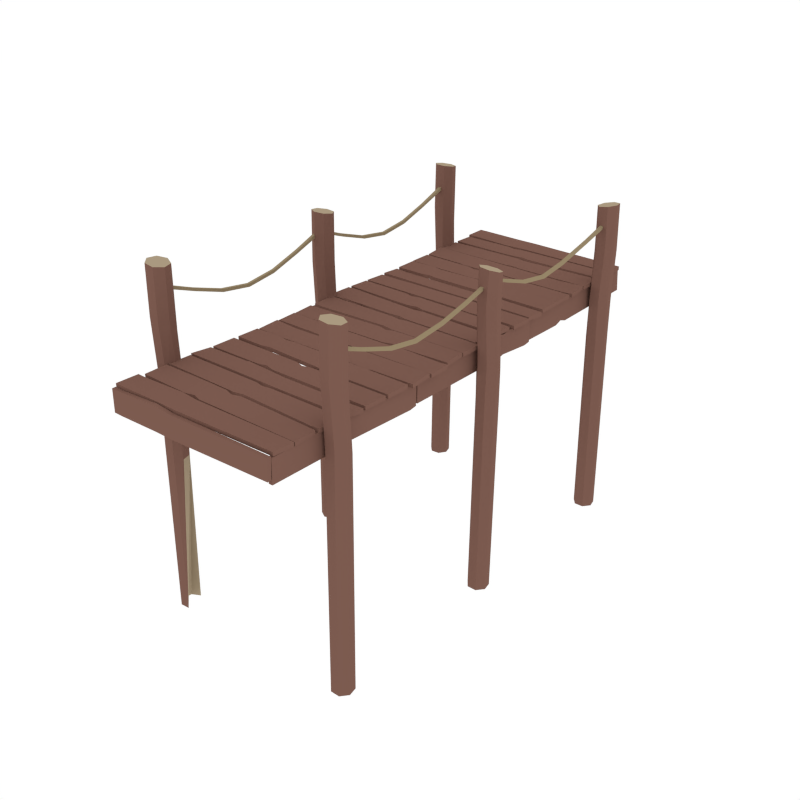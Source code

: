 # Source: Dock_Long.blend  (saved by Blender 2.93.21; exported with 4.5.12 LTS)
import bpy
from mathutils import Matrix  # noqa: F401  (used for matrix-valued properties, if any)

bpy.ops.wm.read_factory_settings(use_empty=True)
scene = bpy.context.scene
scene.name = 'Scene'

# ---- collections
col_dock_long = bpy.data.collections.new('Dock_Long'); scene.collection.children.link(col_dock_long)

# ---- materials (node trees are filled in below, after node groups)
mat_wood = bpy.data.materials.new('Wood')
mat_wood.alpha_threshold = 0.0
mat_wood.diffuse_color = (0.2019, 0.104, 0.07929, 1.0)
mat_wood.roughness = 0.5
mat_lightwood = bpy.data.materials.new('LightWood')
mat_lightwood.alpha_threshold = 0.0
mat_lightwood.diffuse_color = (0.402, 0.32, 0.2153, 1.0)
mat_lightwood.roughness = 0.5
mat_string = bpy.data.materials.new('String')
mat_string.alpha_threshold = 0.0
mat_string.diffuse_color = (0.3032, 0.2339, 0.1387, 1.0)
mat_string.roughness = 0.5
mat_darkwood = bpy.data.materials.new('DarkWood')
mat_darkwood.alpha_threshold = 0.0
mat_darkwood.diffuse_color = (0.1193, 0.06328, 0.05077, 1.0)
mat_darkwood.roughness = 0.5

# ---- material node trees

# ---- world
world_world = bpy.data.worlds.new('World'); scene.world = world_world
world_world.color = (1.0, 1.0, 1.0)
world_world.use_sun_shadow = False
world_world.sun_shadow_jitter_overblur = 0.0
world_world.cycles.sampling_method = 'NONE'
world_world.cycles.sample_map_resolution = 256

# ---- meshes
me_cylinder = bpy.data.meshes.new('Cylinder')
me_cylinder.from_pydata([(0.8812, 1.944, -1.547), (0.8812, 1.944, 1.07), (0.9607, 1.906, -1.547), (0.9607, 1.906, 1.154), (0.9803, 1.82, -1.547), (0.9803, 1.82, 1.291), (0.9253, 1.751, -1.547), (0.9253, 1.751, 1.21), (0.8371, 1.751, -1.547), (0.8371, 1.751, 1.154), (0.7822, 1.82, -1.547), (0.7822, 1.82, 1.154), (0.8018, 1.906, -1.547), (0.8018, 1.906, 1.07), (0.8805, 1.942, 0.6668), (0.9491, 1.899, 0.6825), (0.9587, 1.818, 0.645), (0.9001, 1.757, 0.6708), (0.8055, 1.758, 0.6613), (0.7623, 1.834, 0.6111), (0.797, 1.915, 0.6579), (0.9453, 1.906, 0.3359), (0.9649, 1.82, 0.2793), (0.9099, 1.751, 0.1863), (0.8217, 1.751, 0.1863), (0.7667, 1.82, 0.2793), (0.7863, 1.906, 0.3359), (0.8658, 1.944, 0.2793), (0.9525, 1.906, 1.589), (0.8741, 1.944, 1.576), (0.9718, 1.82, 1.593), (0.9176, 1.751, 1.584), (0.8307, 1.751, 1.569), (0.7765, 1.82, 1.559), (0.7958, 1.906, 1.563), (-0.815, 1.747, -1.547), (-0.815, 1.747, 1.07), (-0.8645, 1.674, -1.547), (-0.8645, 1.674, 1.154), (-0.9524, 1.667, -1.547), (-0.9524, 1.667, 1.291), (-1.013, 1.732, -1.547), (-1.013, 1.732, 1.21), (-0.9997, 1.819, -1.547), (-0.9997, 1.819, 1.154), (-0.9235, 1.863, -1.547), (-0.9235, 1.863, 1.154), (-0.8413, 1.832, -1.547), (-0.8413, 1.832, 1.07), (-0.8176, 1.748, 0.6668), (-0.87, 1.687, 0.6825), (-0.9519, 1.689, 0.645), (-1.004, 1.756, 0.6708), (-0.9883, 1.849, 0.6613), (-0.9069, 1.881, 0.6111), (-0.8322, 1.835, 0.6579), (-0.8622, 1.69, 0.3359), (-0.9501, 1.683, 0.2793), (-1.01, 1.747, 0.1863), (-0.9975, 1.834, 0.1863), (-0.9213, 1.879, 0.2793), (-0.8391, 1.847, 0.3359), (-0.8128, 1.763, 0.2793), (-0.8633, 1.682, 1.657), (-0.814, 1.754, 1.644), (-0.9512, 1.676, 1.66), (-1.011, 1.739, 1.651), (-0.9988, 1.826, 1.636), (-0.9227, 1.869, 1.627), (-0.8404, 1.837, 1.63), (0.8562, -0.03037, 1.411), (0.8558, -0.03257, 1.442), (0.8562, 1.783, 1.381), (0.8558, 1.788, 1.411), (0.8858, -0.03037, 1.411), (0.8862, -0.03257, 1.442), (0.8858, 1.783, 1.381), (0.8862, 1.788, 1.411), (0.8574, 1.492, 1.304), (0.8573, 1.11, 1.213), (0.8571, 0.8241, 1.173), (0.8573, 0.5386, 1.213), (0.8574, 0.252, 1.307), (0.8575, 0.2465, 1.335), (0.8577, 0.5348, 1.241), (0.8579, 0.8241, 1.201), (0.8577, 1.113, 1.241), (0.8575, 1.5, 1.332), (0.8846, 0.252, 1.307), (0.8847, 0.5386, 1.213), (0.8849, 0.8241, 1.173), (0.8847, 1.11, 1.213), (0.8846, 1.492, 1.304), (0.8845, 1.5, 1.332), (0.8843, 1.113, 1.241), (0.8841, 0.8241, 1.201), (0.8843, 0.5348, 1.241), (0.8845, 0.2465, 1.335), (0.8675, -1.761, 1.411), (0.8671, -1.764, 1.442), (0.8675, -0.001479, 1.362), (0.8671, 0.003202, 1.392), (0.8971, -1.761, 1.411), (0.8976, -1.764, 1.442), (0.8971, -0.001479, 1.362), (0.8976, 0.003202, 1.392), (0.8688, -0.2915, 1.281), (0.8686, -0.5848, 1.211), (0.8685, -0.907, 1.173), (0.8686, -1.193, 1.213), (0.8688, -1.479, 1.307), (0.8689, -1.485, 1.335), (0.8691, -1.196, 1.241), (0.8692, -0.907, 1.201), (0.8691, -0.5788, 1.238), (0.8689, -0.2837, 1.308), (0.8959, -1.479, 1.307), (0.8961, -1.193, 1.213), (0.8962, -0.907, 1.173), (0.8961, -0.5848, 1.211), (0.8959, -0.2915, 1.281), (0.8958, -0.2837, 1.308), (0.8956, -0.5788, 1.238), (0.8955, -0.907, 1.201), (0.8956, -1.196, 1.241), (0.8958, -1.485, 1.335), (-0.9226, -0.03037, 1.411), (-0.9231, -0.03257, 1.442), (-0.9226, 1.678, 1.411), (-0.9231, 1.681, 1.442), (-0.893, -0.03037, 1.411), (-0.8926, -0.03257, 1.442), (-0.893, 1.678, 1.411), (-0.8926, 1.681, 1.442), (-0.9214, 1.396, 1.307), (-0.9216, 1.11, 1.213), (-0.9217, 0.8241, 1.173), (-0.9216, 0.5386, 1.213), (-0.9214, 0.252, 1.307), (-0.9213, 0.2465, 1.335), (-0.9211, 0.5348, 1.241), (-0.921, 0.8241, 1.201), (-0.9211, 1.113, 1.241), (-0.9213, 1.402, 1.335), (-0.8943, 0.252, 1.307), (-0.8941, 0.5386, 1.213), (-0.894, 0.8241, 1.173), (-0.8941, 1.11, 1.213), (-0.8943, 1.396, 1.307), (-0.8944, 1.402, 1.335), (-0.8946, 1.113, 1.241), (-0.8947, 0.8241, 1.201), (-0.8946, 0.5348, 1.241), (-0.8944, 0.2465, 1.335), (-0.9226, -1.761, 1.411), (-0.9231, -1.764, 1.442), (-0.9226, -0.05262, 1.411), (-0.9231, -0.05042, 1.442), (-0.893, -1.761, 1.411), (-0.8926, -1.764, 1.442), (-0.893, -0.05262, 1.411), (-0.8926, -0.05042, 1.442), (-0.9214, -0.335, 1.307), (-0.9216, -0.6216, 1.213), (-0.9217, -0.907, 1.173), (-0.9216, -1.193, 1.213), (-0.9214, -1.479, 1.307), (-0.9213, -1.485, 1.335), (-0.9211, -1.196, 1.241), (-0.921, -0.907, 1.201), (-0.9211, -0.6178, 1.241), (-0.9213, -0.3295, 1.335), (-0.8943, -1.479, 1.307), (-0.8941, -1.193, 1.213), (-0.894, -0.907, 1.173), (-0.8941, -0.6216, 1.213), (-0.8943, -0.335, 1.307), (-0.8944, -0.3295, 1.335), (-0.8946, -0.6178, 1.241), (-0.8947, -0.907, 1.201), (-0.8946, -1.196, 1.241), (-0.8944, -1.485, 1.335), (-0.9835, 0.01138, -1.493), (-0.9835, 0.01138, 1.067), (-0.9709, -0.07591, -1.493), (-0.9709, -0.07591, 1.147), (-0.8948, -0.1204, -1.493), (-0.8948, -0.1204, 1.277), (-0.8125, -0.0887, -1.493), (-0.8125, -0.0887, 1.201), (-0.786, -0.004576, -1.493), (-0.786, -0.004576, 1.147), (-0.8353, 0.06858, -1.493), (-0.8353, 0.06858, 1.147), (-0.9232, 0.07568, -1.493), (-0.9232, 0.07568, 1.067), (-0.9807, 0.01124, 0.6845), (-0.9605, -0.06703, 0.6994), (-0.8857, -0.1006, 0.6639), (-0.81, -0.06308, 0.6884), (-0.7831, 0.02768, 0.6793), (-0.8425, 0.09168, 0.6317), (-0.9299, 0.08278, 0.6761), (-0.9663, -0.06119, 0.3703), (-0.8901, -0.1057, 0.3166), (-0.8078, -0.07398, 0.2282), (-0.7814, 0.01015, 0.2282), (-0.8306, 0.08331, 0.3166), (-0.9185, 0.09041, 0.3703), (-0.9789, 0.0261, 0.3166), (-0.9684, -0.06806, 1.625), (-0.9814, 0.01815, 1.612), (-0.8922, -0.1123, 1.628), (-0.8102, -0.08133, 1.619), (-0.7841, 0.001597, 1.605), (-0.8336, 0.07401, 1.597), (-0.9214, 0.08137, 1.6), (0.8119, 0.07403, -1.536), (0.8119, 0.07403, 1.081), (0.7902, -0.01143, -1.536), (0.7902, -0.01143, 1.165), (0.8434, -0.08174, -1.536), (0.8434, -0.08174, 1.302), (0.9316, -0.08395, -1.536), (0.9316, -0.08395, 1.221), (0.9883, -0.01639, -1.536), (0.9883, -0.01639, 1.165), (0.9708, 0.07006, -1.536), (0.9708, 0.07006, 1.165), (0.8923, 0.1103, -1.536), (0.8923, 0.1103, 1.081), (0.8145, 0.07282, 0.6775), (0.8032, -0.007227, 0.6932), (0.8594, -0.06686, 0.6557), (0.9437, -0.06123, 0.6815), (1.003, 0.0123, 0.672), (0.9729, 0.09418, 0.6218), (0.8888, 0.1194, 0.6686), (0.8001, 0.0003901, 0.3466), (0.8533, -0.06992, 0.2901), (0.9415, -0.07212, 0.197), (0.9982, -0.004567, 0.197), (0.9807, 0.08188, 0.2901), (0.9023, 0.1221, 0.3466), (0.8219, 0.08586, 0.2901), (0.7964, -0.007302, 1.512), (0.8139, 0.07545, 1.487), (0.8528, -0.07383, 1.525), (0.9406, -0.07403, 1.517), (0.9936, -0.007757, 1.493), (0.972, 0.07508, 1.471), (0.892, 0.1121, 1.469), (-0.9199, -1.708, -1.547), (-0.9199, -1.708, 1.07), (-0.9971, -1.75, -1.547), (-0.9971, -1.75, 1.154), (-1.012, -1.837, -1.547), (-1.012, -1.837, 1.291), (-0.953, -1.903, -1.547), (-0.953, -1.903, 1.21), (-0.865, -1.898, -1.547), (-0.865, -1.898, 1.154), (-0.814, -1.826, -0.04692), (-0.814, -1.826, 1.154), (-0.8384, -1.741, -0.04692), (-0.8384, -1.741, 1.07), (-0.919, -1.71, 0.6668), (-0.9851, -1.757, 0.6825), (-0.99, -1.839, 0.645), (-0.9282, -1.896, 0.6708), (-0.8338, -1.889, 0.6613), (-0.7949, -1.811, 0.6111), (-0.8341, -1.733, 0.6579), (-0.9817, -1.749, 0.3359), (-0.9964, -1.836, 0.2793), (-0.9376, -1.902, 0.1863), (-0.8496, -1.897, 0.1863), (-0.7985, -1.825, 0.2793), (-0.823, -1.74, 0.3359), (-0.9045, -1.707, 0.2793), (-0.9889, -1.75, 1.657), (-0.9128, -1.707, 1.644), (-1.003, -1.837, 1.66), (-0.9453, -1.903, 1.651), (-0.8585, -1.898, 1.636), (-0.8083, -1.826, 1.627), (-0.8324, -1.741, 1.63), (0.7958, -1.721, -1.547), (0.7958, -1.721, 1.07), (0.774, -1.807, -1.547), (0.774, -1.807, 1.154), (0.8273, -1.877, -1.547), (0.8273, -1.877, 1.291), (0.9154, -1.879, -1.547), (0.9154, -1.879, 1.21), (0.9721, -1.812, -1.547), (0.9721, -1.812, 1.154), (0.9547, -1.725, -1.547), (0.9547, -1.725, 1.154), (0.8762, -1.685, -1.547), (0.8762, -1.685, 1.07), (0.7984, -1.722, 0.6668), (0.7871, -1.803, 0.6825), (0.8432, -1.862, 0.645), (0.9276, -1.857, 0.6708), (0.9872, -1.783, 0.6613), (0.9568, -1.701, 0.6111), (0.8727, -1.676, 0.6579), (0.784, -1.795, 0.3359), (0.8372, -1.865, 0.2793), (0.9254, -1.867, 0.1863), (0.9821, -1.8, 0.1863), (0.9646, -1.713, 0.2793), (0.8861, -1.673, 0.3359), (0.8057, -1.709, 0.2793), (0.7793, -1.8, 1.657), (0.8004, -1.716, 1.644), (0.8327, -1.871, 1.66), (0.9204, -1.873, 1.651), (0.9763, -1.807, 1.636), (0.9583, -1.721, 1.627), (0.88, -1.68, 1.63), (-0.8453, 1.866, 0.8379), (-0.8423, 1.655, 0.8379), (-0.8515, 1.639, 0.8452), (-0.8495, 1.437, 0.8279), (-0.09543, 1.874, 0.8368), (-0.07571, 1.651, 0.8368), (-0.4168, 1.631, 0.8441), (-0.4149, 1.415, 0.8256), (-0.4367, 1.631, 0.8441), (-0.4343, 1.426, 0.8266), (-0.143, 1.893, 0.842), (-0.3575, 2.113, 0.8316), (-0.7875, 2.144, 0.8379), (-0.79, 2.352, 0.8379), (0.7951, 1.87, 0.8357), (0.7977, 1.648, 0.8357), (0.0157, 1.437, 0.8228), (0.1553, 1.625, 0.8387), (0.798, 1.63, 0.8451), (0.811, 1.433, 0.8282), (0.5542, 1.616, 0.8376), (0.698, 1.432, 0.8217), (0.7233, 1.881, 0.8357), (0.08856, 1.653, 0.8368), (-0.006225, 1.854, 0.8368), (-0.00405, 1.668, 0.8368), (-0.2796, 2.09, 0.8328), (-0.06566, 1.919, 0.8409), (0.791, 1.913, 0.8398), (0.7923, 2.113, 0.8305), (-0.3847, 2.344, 0.8368), (-0.3821, 2.121, 0.8368), (0.7922, 2.122, 0.8357), (0.784, 2.312, 0.8357), (0.01224, 1.895, 0.842), (-0.2023, 2.115, 0.8316), (-0.2034, 2.138, 0.8368), (-0.2059, 2.346, 0.8368), (-0.8465, 1.189, 0.8285), (-0.8491, 1.411, 0.8285), (-0.1156, 1.184, 0.8274), (-0.3301, 1.404, 0.8274), (-0.2522, 1.381, 0.8274), (-0.03825, 1.21, 0.8274), (0.8032, 1.177, 0.8284), (0.8006, 1.4, 0.8284), (0.03964, 1.186, 0.8274), (-0.1749, 1.406, 0.8274), (-0.8389, 1.898, 0.8431), (-0.8457, 2.104, 0.8344), (-0.3262, 1.891, 0.842), (-0.4025, 2.113, 0.8316), (-0.8453, 1.866, 0.8019), (-0.8423, 1.655, 0.8019), (0.01567, 1.44, 0.7927), (0.1553, 1.627, 0.8086), (-0.4367, 1.634, 0.8082), (-0.8516, 1.642, 0.8094), (-0.4343, 1.429, 0.7907), (-0.8495, 1.44, 0.7921), (-0.4168, 1.634, 0.8082), (-0.4149, 1.418, 0.7897), (-0.09543, 1.874, 0.8008), (-0.07571, 1.651, 0.8008), (-0.2796, 2.088, 0.7968), (-0.06564, 1.917, 0.8049), (-0.3847, 2.344, 0.8008), (-0.3821, 2.121, 0.8008), (-0.143, 1.892, 0.806), (-0.3575, 2.112, 0.7956), (-0.7875, 2.144, 0.8019), (-0.79, 2.352, 0.8019), (-0.8389, 1.897, 0.8071), (-0.8457, 2.102, 0.7984), (0.7233, 1.881, 0.7997), (0.7951, 1.87, 0.7997), (0.08856, 1.653, 0.8008), (0.7977, 1.648, 0.7997), (0.5542, 1.619, 0.8075), (0.7979, 1.633, 0.8092), (0.6979, 1.434, 0.7916), (0.8109, 1.436, 0.7923), (-0.006225, 1.854, 0.8008), (-0.00405, 1.668, 0.8008), (0.791, 1.911, 0.8038), (0.7923, 2.112, 0.7945), (0.7922, 2.122, 0.7997), (0.784, 2.312, 0.7997), (0.01226, 1.894, 0.806), (-0.2023, 2.113, 0.7956), (-0.2034, 2.138, 0.8008), (-0.2059, 2.346, 0.8008), (-0.2522, 1.381, 0.7914), (-0.03825, 1.21, 0.7914), (-0.8465, 1.189, 0.7925), (-0.8491, 1.411, 0.7925), (-0.1156, 1.184, 0.7914), (-0.3301, 1.404, 0.7914), (0.8032, 1.177, 0.7924), (0.8006, 1.4, 0.7924), (0.03964, 1.186, 0.7914), (-0.1749, 1.406, 0.7914), (-0.3261, 1.89, 0.806), (-0.4025, 2.111, 0.7956), (-0.8756, 2.142, 0.8379), (-0.8781, 2.351, 0.8379), (-0.8756, 2.142, 0.8019), (-0.8781, 2.351, 0.8019), (-0.8258, 1.158, 0.8379), (-0.8227, 0.9476, 0.8379), (-0.5561, 1.164, 0.839), (-0.5364, 0.9415, 0.839), (0.8147, 1.163, 0.8357), (0.8173, 0.9402, 0.8357), (0.2625, 1.171, 0.8378), (-0.3722, 0.9434, 0.839), (-0.4669, 1.144, 0.839), (-0.4648, 0.9582, 0.839), (-0.8258, 1.158, 0.8019), (-0.8227, 0.9476, 0.8019), (-0.5561, 1.164, 0.803), (-0.5364, 0.9415, 0.803), (0.2625, 1.171, 0.8018), (0.8147, 1.163, 0.7997), (-0.3722, 0.9434, 0.803), (0.8173, 0.9402, 0.7997), (-0.4669, 1.144, 0.803), (-0.4648, 0.9582, 0.803), (0.8328, 0.6973, 0.8452), (0.8329, 0.8996, 0.8279), (0.3982, 0.7097, 0.8441), (0.3985, 0.9261, 0.8256), (0.4181, 0.7098, 0.8441), (0.4179, 0.9145, 0.8266), (-0.03223, 0.9079, 0.8228), (-0.1738, 0.7217, 0.8387), (-0.8164, 0.7229, 0.8451), (-0.8274, 0.9209, 0.8282), (-0.5726, 0.7347, 0.8376), (-0.7144, 0.9205, 0.8217), (-0.03223, 0.9053, 0.7927), (-0.1738, 0.7191, 0.8086), (0.4181, 0.7067, 0.8082), (0.8329, 0.6942, 0.8094), (0.4179, 0.9114, 0.7907), (0.8329, 0.8965, 0.7921), (0.3982, 0.7067, 0.8082), (0.3985, 0.9231, 0.7897), (-0.5726, 0.7321, 0.8075), (-0.8164, 0.7198, 0.8092), (-0.7144, 0.9179, 0.7916), (-0.8274, 0.9178, 0.7923), (0.7961, 0.2008, 0.8379), (0.787, -0.009693, 0.8379), (0.04673, 0.2299, 0.8368), (0.02065, 0.008156, 0.8368), (-0.1356, 0.2544, 0.842), (-0.3449, 0.4794, 0.8316), (0.7463, 0.4807, 0.8379), (0.7547, 0.6886, 0.8379), (-0.8436, 0.2523, 0.8357), (-0.8525, 0.02984, 0.8357), (-0.7714, 0.2607, 0.8357), (-0.1435, 0.01478, 0.8368), (-0.043, 0.2128, 0.8368), (-0.0505, 0.02693, 0.8368), (-0.2676, 0.4542, 0.8328), (-0.05775, 0.2778, 0.8409), (0.7985, 0.2516, 0.8398), (0.8046, 0.452, 0.8305), (0.3494, 0.6919, 0.8368), (0.3404, 0.4694, 0.8368), (-0.8334, 0.5033, 0.8357), (-0.8198, 0.6933, 0.8357), (0.01957, 0.2526, 0.842), (-0.1897, 0.4775, 0.8316), (0.1623, 0.4912, 0.8368), (0.1706, 0.6991, 0.8368), (-0.8312, 0.2759, 0.8431), (-0.8332, 0.4817, 0.8344), (-0.3188, 0.2566, 0.842), (-0.3899, 0.4799, 0.8316), (0.7961, 0.2008, 0.8019), (0.787, -0.009693, 0.8019), (0.04673, 0.2299, 0.8008), (0.02065, 0.008156, 0.8008), (-0.2676, 0.4525, 0.7968), (-0.05777, 0.2761, 0.8049), (0.3494, 0.6919, 0.8008), (0.3404, 0.4694, 0.8008), (-0.1357, 0.2528, 0.806), (-0.3449, 0.4777, 0.7956), (0.7463, 0.4807, 0.8019), (0.7547, 0.6886, 0.8019), (-0.8313, 0.2742, 0.8071), (-0.8332, 0.4801, 0.7984), (-0.7714, 0.2607, 0.7997), (-0.8436, 0.2523, 0.7997), (-0.1435, 0.01478, 0.8008), (-0.8525, 0.02984, 0.7997), (-0.043, 0.2128, 0.8008), (-0.0505, 0.02693, 0.8008), (0.7985, 0.2499, 0.8038), (0.8046, 0.4503, 0.7945), (-0.8334, 0.5033, 0.7997), (-0.8198, 0.6933, 0.7997), (0.01955, 0.2509, 0.806), (-0.1897, 0.4758, 0.7956), (0.1623, 0.4912, 0.8008), (0.1706, 0.6991, 0.8008), (-0.3188, 0.255, 0.806), (-0.3899, 0.4783, 0.7956), (0.8343, 0.4759, 0.8379), (0.8427, 0.6851, 0.8379), (0.8343, 0.4759, 0.8019), (0.8427, 0.6851, 0.8019), (-0.8203, -1.865, 0.8379), (-0.8154, -1.655, 0.8379), (-0.8245, -1.638, 0.8452), (-0.8207, -1.436, 0.8279), (-0.0705, -1.88, 0.8368), (-0.04882, -1.657, 0.8368), (-0.3897, -1.634, 0.8441), (-0.3859, -1.418, 0.8256), (-0.4096, -1.634, 0.8441), (-0.4054, -1.429, 0.8266), (-0.1182, -1.899, 0.842), (-0.3347, -2.117, 0.8316), (-0.765, -2.144, 0.8379), (-0.7692, -2.352, 0.8379), (0.8201, -1.884, 0.8357), (0.8246, -1.662, 0.8357), (0.04446, -1.444, 0.8228), (0.1824, -1.633, 0.8387), (0.825, -1.644, 0.8451), (0.8398, -1.447, 0.8282), (0.5814, -1.628, 0.8376), (0.7267, -1.445, 0.8217), (0.7481, -1.894, 0.8357), (0.1154, -1.661, 0.8368), (0.01887, -1.861, 0.8368), (0.02268, -1.675, 0.8368), (-0.2566, -2.094, 0.8328), (-0.04113, -1.925, 0.8409), (0.8155, -1.927, 0.8398), (0.8151, -2.127, 0.8305), (-0.3639, -2.348, 0.8368), (-0.3594, -2.125, 0.8368), (0.8149, -2.136, 0.8357), (0.8051, -2.326, 0.8357), (0.03696, -1.902, 0.842), (-0.1795, -2.12, 0.8316), (-0.1808, -2.143, 0.8368), (-0.1851, -2.351, 0.8368), (-0.8155, -1.188, 0.8285), (-0.82, -1.411, 0.8285), (-0.08458, -1.19, 0.8274), (-0.3011, -1.409, 0.8274), (-0.223, -1.386, 0.8274), (-0.007483, -1.216, 0.8274), (0.8343, -1.191, 0.8284), (0.8297, -1.414, 0.8284), (0.07061, -1.193, 0.8274), (-0.1459, -1.412, 0.8274), (-0.8142, -1.898, 0.8431), (-0.8228, -2.104, 0.8344), (-0.3014, -1.895, 0.842), (-0.3797, -2.116, 0.8316), (-0.8203, -1.865, 0.8019), (-0.8154, -1.655, 0.8019), (0.04441, -1.447, 0.7927), (0.1824, -1.636, 0.8086), (-0.4097, -1.637, 0.8082), (-0.8246, -1.641, 0.8094), (-0.4055, -1.432, 0.7907), (-0.8207, -1.439, 0.7921), (-0.3898, -1.637, 0.8082), (-0.3859, -1.421, 0.7897), (-0.0705, -1.88, 0.8008), (-0.04882, -1.657, 0.8008), (-0.2566, -2.093, 0.7968), (-0.0411, -1.923, 0.8049), (-0.3639, -2.348, 0.8008), (-0.3594, -2.125, 0.8008), (-0.1182, -1.897, 0.806), (-0.3347, -2.115, 0.7956), (-0.765, -2.144, 0.8019), (-0.7692, -2.352, 0.8019), (-0.8141, -1.896, 0.8071), (-0.8228, -2.102, 0.7984), (0.7481, -1.894, 0.7997), (0.8201, -1.884, 0.7997), (0.1154, -1.661, 0.8008), (0.8246, -1.662, 0.7997), (0.5813, -1.63, 0.8075), (0.8249, -1.647, 0.8092), (0.7267, -1.447, 0.7916), (0.8397, -1.45, 0.7923), (0.01887, -1.861, 0.8008), (0.02268, -1.675, 0.8008), (0.8156, -1.925, 0.8038), (0.8151, -2.126, 0.7945), (0.8149, -2.136, 0.7997), (0.8051, -2.326, 0.7997), (0.037, -1.901, 0.806), (-0.1795, -2.119, 0.7956), (-0.1808, -2.143, 0.8008), (-0.1851, -2.351, 0.8008), (-0.223, -1.386, 0.7914), (-0.007483, -1.216, 0.7914), (-0.8155, -1.188, 0.7925), (-0.82, -1.411, 0.7925), (-0.08458, -1.19, 0.7914), (-0.3011, -1.409, 0.7914), (0.8343, -1.191, 0.7924), (0.8297, -1.414, 0.7924), (0.07061, -1.193, 0.7914), (-0.1459, -1.412, 0.7914), (-0.3013, -1.894, 0.806), (-0.3797, -2.115, 0.7956), (-0.853, -2.141, 0.8379), (-0.8573, -2.351, 0.8379), (-0.853, -2.141, 0.8019), (-0.8573, -2.351, 0.8019), (-0.7945, -1.158, 0.8379), (-0.7896, -0.9473, 0.8379), (-0.525, -1.166, 0.839), (-0.5033, -0.9438, 0.839), (0.8458, -1.177, 0.8357), (0.8504, -0.9544, 0.8357), (0.2936, -1.181, 0.8378), (-0.339, -0.9472, 0.839), (-0.4356, -1.147, 0.839), (-0.4318, -0.9612, 0.839), (-0.7945, -1.158, 0.8019), (-0.7896, -0.9473, 0.8019), (-0.525, -1.166, 0.803), (-0.5033, -0.9438, 0.803), (0.2936, -1.181, 0.8018), (0.8458, -1.177, 0.7997), (-0.339, -0.9472, 0.803), (0.8504, -0.9544, 0.7997), (-0.4356, -1.147, 0.803), (-0.4318, -0.9612, 0.803), (0.8681, -0.7116, 0.8452), (0.8664, -0.9139, 0.8279), (0.4334, -0.7203, 0.8441), (0.4318, -0.9367, 0.8256), (0.4533, -0.7205, 0.8441), (0.4512, -0.9252, 0.8266), (0.001192, -0.9146, 0.8228), (-0.1387, -0.7272, 0.8387), (-0.7814, -0.7227, 0.8451), (-0.7941, -0.9206, 0.8282), (-0.5376, -0.7367, 0.8376), (-0.6811, -0.9212, 0.8217), (0.001218, -0.912, 0.7927), (-0.1387, -0.7246, 0.8086), (0.4533, -0.7174, 0.8082), (0.8681, -0.7085, 0.8094), (0.4512, -0.9221, 0.7907), (0.8664, -0.9108, 0.7921), (0.4334, -0.7172, 0.8082), (0.4318, -0.9336, 0.7897), (-0.5376, -0.7341, 0.8075), (-0.7813, -0.7196, 0.8092), (-0.681, -0.9186, 0.7916), (-0.794, -0.9176, 0.7923), (0.8333, -0.2363, 0.8379), (0.8316, -0.02564, 0.8379), (0.08335, -0.2393, 0.8368), (0.06503, -0.01672, 0.8368), (0.1341, -0.2563, 0.842), (0.3529, -0.4719, 0.8316), (0.7834, -0.4943, 0.8379), (0.79, -0.7023, 0.8379), (-0.8072, -0.2306, 0.8357), (-0.8084, -0.007912, 0.8357), (-0.7354, -0.2414, 0.8357), (-0.09925, -0.01761, 0.8368), (-0.005724, -0.219, 0.8368), (-0.006728, -0.033, 0.8368), (0.2746, -0.4501, 0.8328), (0.05724, -0.283, 0.8409), (-0.7994, -0.2941, 0.8398), (-0.7967, -0.4946, 0.8305), (0.3847, -0.702, 0.8368), (0.3777, -0.4795, 0.8368), (-0.7964, -0.5029, 0.8357), (-0.7845, -0.6931, 0.8357), (-0.0211, -0.2612, 0.842), (0.1978, -0.4768, 0.8316), (0.1993, -0.4996, 0.8368), (0.2059, -0.7077, 0.8368), (0.8299, -0.2474, 0.8431), (0.8409, -0.453, 0.8344), (0.3171, -0.2505, 0.842), (0.3979, -0.4705, 0.8316), (0.8333, -0.2363, 0.8019), (0.8316, -0.02564, 0.8019), (0.08335, -0.2393, 0.8008), (0.06503, -0.01672, 0.8008), (0.2745, -0.4484, 0.7968), (0.05719, -0.2813, 0.8049), (0.3847, -0.702, 0.8008), (0.3777, -0.4795, 0.8008), (0.134, -0.2546, 0.806), (0.3529, -0.4702, 0.7956), (0.7834, -0.4943, 0.8019), (0.79, -0.7023, 0.8019), (0.8299, -0.2457, 0.8071), (0.8408, -0.4513, 0.7984), (-0.7354, -0.2414, 0.7997), (-0.8072, -0.2306, 0.7997), (-0.09925, -0.01761, 0.8008), (-0.8084, -0.007912, 0.7997), (-0.005724, -0.219, 0.8008), (-0.006728, -0.033, 0.8008), (-0.7994, -0.2924, 0.8038), (-0.7967, -0.4929, 0.7945), (-0.7964, -0.5029, 0.7997), (-0.7845, -0.6931, 0.7997), (-0.02115, -0.2595, 0.806), (0.1977, -0.4751, 0.7956), (0.1993, -0.4996, 0.8008), (0.2059, -0.7077, 0.8008), (0.3171, -0.2488, 0.806), (0.3979, -0.4688, 0.7956), (0.8715, -0.4903, 0.8379), (0.8781, -0.6995, 0.8379), (0.8715, -0.4903, 0.8019), (0.8781, -0.6995, 0.8019), (-0.801, 2.334, 0.5886), (-0.801, 2.331, 0.7992), (-0.8021, 1.627, 0.5808), (-0.8021, 1.609, 0.8033), (-0.8032, 0.788, 0.584), (-0.8032, 0.7855, 0.8066), (-0.8032, 0.8557, 0.5735), (-0.8021, 1.454, 0.8014), (-0.8021, 1.543, 0.6005), (-0.8021, 1.541, 0.7866), (-0.837, 2.334, 0.5886), (-0.837, 2.331, 0.7992), (-0.8381, 1.627, 0.5808), (-0.8381, 1.609, 0.8033), (-0.8392, 0.8557, 0.5735), (-0.8392, 0.788, 0.584), (-0.8381, 1.454, 0.8014), (-0.8392, 0.7855, 0.8066), (-0.8381, 1.543, 0.6005), (-0.8381, 1.541, 0.7866), (-0.801, 0.76, 0.5886), (-0.801, 0.7571, 0.7992), (-0.8021, -0.3081, 0.5808), (-0.8021, -0.3267, 0.8033), (-0.8032, -0.7862, 0.584), (-0.8032, -0.7887, 0.8066), (-0.8032, -0.7185, 0.5735), (-0.8021, -0.4815, 0.8014), (-0.8021, -0.3922, 0.6005), (-0.8021, -0.3943, 0.7866), (-0.837, 0.76, 0.5886), (-0.837, 0.7571, 0.7992), (-0.8381, -0.3081, 0.5808), (-0.8381, -0.3267, 0.8033), (-0.8392, -0.7185, 0.5735), (-0.8392, -0.7862, 0.584), (-0.8381, -0.4815, 0.8014), (-0.8392, -0.7887, 0.8066), (-0.8381, -0.3922, 0.6005), (-0.8381, -0.3943, 0.7866), (-0.7581, -1.463, 0.7962), (-0.7685, -1.264, 0.5735), (-0.7673, -1.337, 0.5979), (-0.7592, -1.536, 0.772), (-0.7603, -2.344, 0.7891), (-0.7696, -2.347, 0.5886), (-0.7581, -1.609, 0.7964), (-0.7685, -1.41, 0.5737), (-0.757, -0.8072, 0.7821), (-0.7657, -0.8033, 0.5763), (-0.7581, -1.29, 0.7959), (-0.7685, -1.221, 0.5734), (-0.8033, -1.337, 0.5995), (-0.7952, -1.536, 0.7737), (-0.7941, -1.463, 0.7979), (-0.8044, -1.264, 0.5751), (-0.7929, -0.8072, 0.7838), (-0.8016, -0.8033, 0.578), (-0.7962, -2.344, 0.7908), (-0.8056, -2.347, 0.5903), (-0.7941, -1.609, 0.7981), (-0.8044, -1.41, 0.5754), (-0.7941, -1.29, 0.7976), (-0.8044, -1.221, 0.5751), (0.7712, -2.35, 0.5857), (0.7712, -2.347, 0.7964), (0.7723, -1.643, 0.578), (0.7723, -1.624, 0.8005), (0.7735, -0.8036, 0.5811), (0.7735, -0.8011, 0.8038), (0.7735, -0.8713, 0.5707), (0.7723, -1.47, 0.7985), (0.7723, -1.559, 0.5977), (0.7723, -1.557, 0.7837), (0.8072, -2.35, 0.5857), (0.8072, -2.347, 0.7964), (0.8084, -1.643, 0.578), (0.8084, -1.624, 0.8005), (0.8095, -0.8713, 0.5707), (0.8095, -0.8036, 0.5811), (0.8084, -1.47, 0.7985), (0.8095, -0.8011, 0.8038), (0.8084, -1.559, 0.5977), (0.8084, -1.557, 0.7837), (0.7626, -0.7756, 0.5857), (0.7626, -0.7728, 0.7964), (0.7637, 0.2925, 0.578), (0.7637, 0.3111, 0.8005), (0.7649, 0.7706, 0.5811), (0.7649, 0.7731, 0.8038), (0.7649, 0.7029, 0.5707), (0.7637, 0.4659, 0.7985), (0.7637, 0.3766, 0.5977), (0.7637, 0.3786, 0.7837), (0.7986, -0.7756, 0.5857), (0.7986, -0.7728, 0.7964), (0.7997, 0.2925, 0.578), (0.7997, 0.3111, 0.8005), (0.8009, 0.7029, 0.5707), (0.8009, 0.7706, 0.5811), (0.7997, 0.4659, 0.7985), (0.8009, 0.7731, 0.8038), (0.7997, 0.3766, 0.5977), (0.7997, 0.3786, 0.7837), (0.7284, 1.447, 0.7934), (0.7387, 1.248, 0.5706), (0.7376, 1.321, 0.595), (0.7295, 1.521, 0.7692), (0.7305, 2.328, 0.7863), (0.7399, 2.332, 0.5858), (0.7284, 1.594, 0.7936), (0.7387, 1.394, 0.5709), (0.7272, 0.7916, 0.7793), (0.7359, 0.7877, 0.5735), (0.7284, 1.275, 0.7931), (0.7387, 1.206, 0.5706), (0.7736, 1.321, 0.5967), (0.7655, 1.521, 0.7708), (0.7643, 1.447, 0.795), (0.7747, 1.248, 0.5723), (0.7632, 0.7916, 0.781), (0.7719, 0.7877, 0.5752), (0.7665, 2.328, 0.788), (0.7758, 2.332, 0.5875), (0.7643, 1.594, 0.7953), (0.7747, 1.394, 0.5725), (0.7643, 1.275, 0.7948), (0.7747, 1.206, 0.5722), (0.7763, 0.01179, 0.7776), (0.7675, 0.01179, 0.5671), (0.04493, 0.0129, 0.8067), (0.01948, 0.0129, 0.585), (-0.824, 0.01406, 0.8291), (-0.8328, 0.01406, 0.6066), (-0.7536, 0.01406, 0.8375), (-0.1407, 0.0129, 0.5916), (-0.04265, 0.0129, 0.7896), (-0.04996, 0.0129, 0.6037), (0.7763, 0.0478, 0.7776), (0.7675, 0.0478, 0.5671), (0.04493, 0.04891, 0.8067), (0.01948, 0.04891, 0.585), (-0.7536, 0.05007, 0.8375), (-0.824, 0.05007, 0.8291), (-0.1407, 0.04891, 0.5916), (-0.8328, 0.05007, 0.6066), (-0.04265, 0.04891, 0.7896), (-0.04996, 0.04891, 0.6037), (-0.765, -2.393, 0.8087), (-0.7692, -2.393, 0.6007), (-0.3639, -2.392, 0.6054), (-0.3594, -2.392, 0.828), (0.8149, -2.391, 0.8175), (0.8051, -2.391, 0.6272), (-0.1808, -2.392, 0.8098), (-0.1851, -2.392, 0.6017), (-0.3639, -2.356, 0.6054), (-0.3594, -2.356, 0.828), (-0.765, -2.357, 0.8087), (-0.7692, -2.357, 0.6007), (0.8149, -2.355, 0.8175), (0.8051, -2.355, 0.6272), (-0.1808, -2.356, 0.8098), (-0.1851, -2.356, 0.6017), (-0.853, -2.393, 0.8117), (-0.8573, -2.393, 0.6025), (-0.853, -2.357, 0.8117), (-0.8573, -2.357, 0.6025)], [], [(14, 1, 3, 15), (15, 3, 5, 16), (16, 5, 7, 17), (17, 7, 9, 18), (18, 9, 11, 19), (9, 7, 31, 32), (19, 11, 13, 20), (20, 13, 1, 14), (0, 2, 4, 6, 8, 10, 12), (26, 20, 14, 27), (25, 19, 20, 26), (24, 18, 19, 25), (23, 17, 18, 24), (22, 16, 17, 23), (21, 15, 16, 22), (27, 14, 15, 21), (0, 27, 21, 2), (2, 21, 22, 4), (4, 22, 23, 6), (6, 23, 24, 8), (8, 24, 25, 10), (10, 25, 26, 12), (12, 26, 27, 0), (28, 29, 34, 33, 32, 31, 30), (1, 13, 34, 29), (5, 3, 28, 30), (11, 9, 32, 33), (3, 1, 29, 28), (7, 5, 30, 31), (13, 11, 33, 34), (49, 36, 38, 50), (50, 38, 40, 51), (51, 40, 42, 52), (52, 42, 44, 53), (53, 44, 46, 54), (44, 42, 66, 67), (54, 46, 48, 55), (55, 48, 36, 49), (35, 37, 39, 41, 43, 45, 47), (61, 55, 49, 62), (60, 54, 55, 61), (59, 53, 54, 60), (58, 52, 53, 59), (57, 51, 52, 58), (56, 50, 51, 57), (62, 49, 50, 56), (35, 62, 56, 37), (37, 56, 57, 39), (39, 57, 58, 41), (41, 58, 59, 43), (43, 59, 60, 45), (45, 60, 61, 47), (47, 61, 62, 35), (63, 64, 69, 68, 67, 66, 65), (36, 48, 69, 64), (40, 38, 63, 65), (46, 44, 67, 68), (38, 36, 64, 63), (42, 40, 65, 66), (48, 46, 68, 69), (78, 87, 73, 72), (72, 73, 77, 76), (88, 97, 75, 74), (82, 88, 74, 70), (97, 83, 71, 75), (77, 73, 87, 93), (93, 87, 86, 94), (94, 86, 85, 95), (95, 85, 84, 96), (96, 84, 83, 97), (72, 76, 92, 78), (78, 92, 91, 79), (79, 91, 90, 80), (80, 90, 89, 81), (81, 89, 88, 82), (76, 77, 93, 92), (92, 93, 94, 91), (91, 94, 95, 90), (90, 95, 96, 89), (89, 96, 97, 88), (70, 71, 83, 82), (82, 83, 84, 81), (81, 84, 85, 80), (80, 85, 86, 79), (79, 86, 87, 78), (106, 115, 101, 100), (116, 125, 103, 102), (102, 103, 99, 98), (110, 116, 102, 98), (125, 111, 99, 103), (105, 101, 115, 121), (121, 115, 114, 122), (122, 114, 113, 123), (123, 113, 112, 124), (124, 112, 111, 125), (100, 104, 120, 106), (106, 120, 119, 107), (107, 119, 118, 108), (108, 118, 117, 109), (109, 117, 116, 110), (104, 105, 121, 120), (120, 121, 122, 119), (119, 122, 123, 118), (118, 123, 124, 117), (117, 124, 125, 116), (98, 99, 111, 110), (110, 111, 112, 109), (109, 112, 113, 108), (108, 113, 114, 107), (107, 114, 115, 106), (134, 143, 129, 128), (128, 129, 133, 132), (144, 153, 131, 130), (130, 131, 127, 126), (138, 144, 130, 126), (153, 139, 127, 131), (133, 129, 143, 149), (149, 143, 142, 150), (150, 142, 141, 151), (151, 141, 140, 152), (152, 140, 139, 153), (128, 132, 148, 134), (134, 148, 147, 135), (135, 147, 146, 136), (136, 146, 145, 137), (137, 145, 144, 138), (132, 133, 149, 148), (148, 149, 150, 147), (147, 150, 151, 146), (146, 151, 152, 145), (145, 152, 153, 144), (126, 127, 139, 138), (138, 139, 140, 137), (137, 140, 141, 136), (136, 141, 142, 135), (135, 142, 143, 134), (162, 171, 157, 156), (156, 157, 161, 160), (172, 181, 159, 158), (158, 159, 155, 154), (166, 172, 158, 154), (181, 167, 155, 159), (161, 157, 171, 177), (177, 171, 170, 178), (178, 170, 169, 179), (179, 169, 168, 180), (180, 168, 167, 181), (156, 160, 176, 162), (162, 176, 175, 163), (163, 175, 174, 164), (164, 174, 173, 165), (165, 173, 172, 166), (160, 161, 177, 176), (176, 177, 178, 175), (175, 178, 179, 174), (174, 179, 180, 173), (173, 180, 181, 172), (154, 155, 167, 166), (166, 167, 168, 165), (165, 168, 169, 164), (164, 169, 170, 163), (163, 170, 171, 162), (196, 197, 185, 183), (197, 198, 187, 185), (198, 199, 189, 187), (199, 200, 191, 189), (200, 201, 193, 191), (191, 214, 213, 189), (201, 202, 195, 193), (202, 196, 183, 195), (182, 194, 192, 190, 188, 186, 184), (208, 209, 196, 202), (207, 208, 202, 201), (206, 207, 201, 200), (205, 206, 200, 199), (204, 205, 199, 198), (203, 204, 198, 197), (209, 203, 197, 196), (182, 184, 203, 209), (184, 186, 204, 203), (186, 188, 205, 204), (188, 190, 206, 205), (190, 192, 207, 206), (192, 194, 208, 207), (194, 182, 209, 208), (210, 212, 213, 214, 215, 216, 211), (183, 211, 216, 195), (187, 212, 210, 185), (193, 215, 214, 191), (185, 210, 211, 183), (189, 213, 212, 187), (195, 216, 215, 193), (231, 232, 220, 218), (232, 233, 222, 220), (233, 234, 224, 222), (234, 235, 226, 224), (235, 236, 228, 226), (226, 249, 248, 224), (236, 237, 230, 228), (237, 231, 218, 230), (217, 229, 227, 225, 223, 221, 219), (243, 244, 231, 237), (242, 243, 237, 236), (241, 242, 236, 235), (240, 241, 235, 234), (239, 240, 234, 233), (238, 239, 233, 232), (244, 238, 232, 231), (217, 219, 238, 244), (219, 221, 239, 238), (221, 223, 240, 239), (223, 225, 241, 240), (225, 227, 242, 241), (227, 229, 243, 242), (229, 217, 244, 243), (245, 247, 248, 249, 250, 251, 246), (218, 246, 251, 230), (222, 247, 245, 220), (228, 250, 249, 226), (220, 245, 246, 218), (224, 248, 247, 222), (230, 251, 250, 228), (266, 267, 255, 253), (267, 268, 257, 255), (268, 269, 259, 257), (269, 270, 261, 259), (270, 271, 263, 261), (261, 284, 283, 259), (271, 272, 265, 263), (272, 266, 253, 265), (252, 264, 262, 260, 258, 256, 254), (278, 279, 266, 272), (277, 278, 272, 271), (276, 277, 271, 270), (275, 276, 270, 269), (274, 275, 269, 268), (273, 274, 268, 267), (279, 273, 267, 266), (252, 254, 273, 279), (254, 256, 274, 273), (256, 258, 275, 274), (258, 260, 276, 275), (260, 262, 277, 276), (262, 264, 278, 277), (264, 252, 279, 278), (280, 282, 283, 284, 285, 286, 281), (253, 281, 286, 265), (257, 282, 280, 255), (263, 285, 284, 261), (255, 280, 281, 253), (259, 283, 282, 257), (265, 286, 285, 263), (301, 302, 290, 288), (302, 303, 292, 290), (303, 304, 294, 292), (304, 305, 296, 294), (305, 306, 298, 296), (296, 319, 318, 294), (306, 307, 300, 298), (307, 301, 288, 300), (287, 299, 297, 295, 293, 291, 289), (313, 314, 301, 307), (312, 313, 307, 306), (311, 312, 306, 305), (310, 311, 305, 304), (309, 310, 304, 303), (308, 309, 303, 302), (314, 308, 302, 301), (287, 289, 308, 314), (289, 291, 309, 308), (291, 293, 310, 309), (293, 295, 311, 310), (295, 297, 312, 311), (297, 299, 313, 312), (299, 287, 314, 313), (315, 317, 318, 319, 320, 321, 316), (288, 316, 321, 300), (292, 317, 315, 290), (298, 320, 319, 296), (290, 315, 316, 288), (294, 318, 317, 292), (300, 321, 320, 298), (328, 329, 338, 339), (330, 331, 329, 328), (324, 325, 331, 330), (323, 327, 347, 346, 326, 322), (332, 349, 348, 333), (334, 353, 352, 335), (426, 334, 335, 427), (372, 332, 333, 373), (339, 338, 343, 342), (340, 342, 343, 341), (336, 344, 345, 337), (344, 346, 347, 345), (356, 357, 348, 349), (358, 359, 352, 353), (355, 359, 358, 354), (351, 357, 356, 350), (362, 365, 364, 363), (360, 362, 363, 361), (368, 369, 364, 365), (367, 369, 368, 366), (370, 372, 373, 371), (382, 377, 376, 383), (378, 382, 383, 380), (379, 378, 380, 381), (375, 374, 384, 404, 405, 385), (390, 391, 386, 387), (392, 393, 388, 389), (428, 429, 393, 392), (424, 425, 391, 390), (377, 400, 402, 376), (401, 403, 402, 400), (397, 399, 398, 396), (396, 398, 405, 404), (410, 387, 386, 411), (412, 389, 388, 413), (409, 408, 412, 413), (407, 406, 410, 411), (418, 419, 414, 415), (416, 417, 419, 418), (422, 415, 414, 423), (421, 420, 422, 423), (394, 395, 425, 424), (345, 398, 399, 337), (330, 378, 379, 324), (361, 417, 416, 360), (337, 399, 397, 336), (325, 381, 380, 331), (362, 418, 415, 365), (340, 401, 400, 342), (324, 379, 381, 325), (364, 414, 419, 363), (343, 402, 403, 341), (339, 377, 382, 328), (341, 403, 401, 340), (329, 383, 376, 338), (360, 416, 418, 362), (342, 400, 377, 339), (363, 419, 417, 361), (338, 376, 402, 343), (328, 382, 378, 330), (366, 420, 421, 367), (331, 380, 383, 329), (365, 415, 422, 368), (344, 396, 404, 346), (369, 423, 414, 364), (347, 405, 398, 345), (326, 384, 374, 322), (323, 375, 385, 327), (368, 422, 420, 366), (346, 404, 384, 326), (367, 421, 423, 369), (327, 385, 405, 347), (370, 394, 424, 372), (373, 425, 395, 371), (350, 406, 407, 351), (427, 429, 428, 426), (354, 408, 409, 355), (332, 390, 387, 349), (372, 424, 390, 332), (349, 387, 410, 356), (348, 386, 391, 333), (333, 391, 425, 373), (357, 411, 386, 348), (334, 392, 389, 353), (353, 389, 412, 358), (352, 388, 393, 335), (359, 413, 388, 352), (426, 428, 392, 334), (358, 412, 408, 354), (355, 409, 413, 359), (356, 410, 406, 350), (371, 395, 394, 370), (322, 374, 375, 323), (351, 407, 411, 357), (336, 397, 396, 344), (335, 393, 429, 427), (431, 433, 439, 438, 432, 430), (434, 436, 437, 435), (436, 438, 439, 437), (441, 440, 442, 448, 449, 443), (445, 447, 446, 444), (444, 446, 449, 448), (437, 446, 447, 435), (435, 447, 445, 434), (436, 444, 448, 438), (439, 449, 446, 437), (432, 442, 440, 430), (431, 441, 443, 433), (438, 448, 442, 432), (433, 443, 449, 439), (430, 440, 441, 431), (434, 445, 444, 436), (452, 453, 456, 457), (454, 455, 453, 452), (450, 451, 455, 454), (457, 456, 461, 460), (458, 460, 461, 459), (468, 463, 462, 469), (464, 468, 469, 466), (465, 464, 466, 467), (463, 470, 472, 462), (471, 473, 472, 470), (454, 464, 465, 450), (451, 467, 466, 455), (458, 471, 470, 460), (450, 465, 467, 451), (461, 472, 473, 459), (457, 463, 468, 452), (459, 473, 471, 458), (453, 469, 462, 456), (460, 470, 463, 457), (456, 462, 472, 461), (452, 468, 464, 454), (455, 466, 469, 453), (475, 474, 476, 486, 487, 477), (478, 489, 488, 479), (480, 481, 492, 493), (534, 535, 481, 480), (502, 478, 479, 503), (482, 483, 485, 484), (484, 485, 487, 486), (496, 497, 488, 489), (498, 493, 492, 499), (495, 494, 498, 499), (491, 497, 496, 490), (500, 502, 503, 501), (505, 507, 523, 522, 506, 504), (512, 513, 508, 509), (514, 511, 510, 515), (536, 514, 515, 537), (532, 533, 513, 512), (519, 518, 520, 521), (518, 522, 523, 520), (528, 509, 508, 529), (530, 531, 510, 511), (527, 531, 530, 526), (525, 524, 528, 529), (516, 517, 533, 532), (485, 483, 521, 520), (483, 482, 519, 521), (484, 486, 522, 518), (487, 485, 520, 523), (476, 474, 504, 506), (475, 477, 507, 505), (486, 476, 506, 522), (477, 487, 523, 507), (500, 516, 532, 502), (503, 533, 517, 501), (490, 524, 525, 491), (535, 534, 536, 537), (494, 495, 527, 526), (478, 512, 509, 489), (502, 532, 512, 478), (489, 509, 528, 496), (488, 508, 513, 479), (479, 513, 533, 503), (497, 529, 508, 488), (480, 493, 511, 514), (493, 498, 530, 511), (492, 481, 515, 510), (499, 492, 510, 531), (534, 480, 514, 536), (498, 494, 526, 530), (495, 499, 531, 527), (496, 528, 524, 490), (501, 517, 516, 500), (474, 475, 505, 504), (491, 525, 529, 497), (482, 484, 518, 519), (481, 535, 537, 515), (544, 555, 554, 545), (546, 544, 545, 547), (540, 546, 547, 541), (539, 538, 542, 562, 563, 543), (548, 549, 564, 565), (550, 551, 568, 569), (642, 643, 551, 550), (588, 589, 549, 548), (555, 558, 559, 554), (556, 557, 559, 558), (552, 553, 561, 560), (560, 561, 563, 562), (572, 565, 564, 573), (574, 569, 568, 575), (571, 570, 574, 575), (567, 566, 572, 573), (578, 579, 580, 581), (576, 577, 579, 578), (584, 581, 580, 585), (583, 582, 584, 585), (586, 587, 589, 588), (598, 599, 592, 593), (594, 596, 599, 598), (595, 597, 596, 594), (591, 601, 621, 620, 600, 590), (606, 603, 602, 607), (608, 605, 604, 609), (644, 608, 609, 645), (640, 606, 607, 641), (593, 592, 618, 616), (617, 616, 618, 619), (613, 612, 614, 615), (612, 620, 621, 614), (626, 627, 602, 603), (628, 629, 604, 605), (625, 629, 628, 624), (623, 627, 626, 622), (634, 631, 630, 635), (632, 634, 635, 633), (638, 639, 630, 631), (637, 639, 638, 636), (610, 640, 641, 611), (561, 553, 615, 614), (546, 540, 595, 594), (577, 576, 632, 633), (553, 552, 613, 615), (541, 547, 596, 597), (578, 581, 631, 634), (556, 558, 616, 617), (540, 541, 597, 595), (580, 579, 635, 630), (559, 557, 619, 618), (555, 544, 598, 593), (557, 556, 617, 619), (545, 554, 592, 599), (576, 578, 634, 632), (558, 555, 593, 616), (579, 577, 633, 635), (554, 559, 618, 592), (544, 546, 594, 598), (582, 583, 637, 636), (547, 545, 599, 596), (581, 584, 638, 631), (560, 562, 620, 612), (585, 580, 630, 639), (563, 561, 614, 621), (542, 538, 590, 600), (539, 543, 601, 591), (584, 582, 636, 638), (562, 542, 600, 620), (583, 585, 639, 637), (543, 563, 621, 601), (586, 588, 640, 610), (589, 587, 611, 641), (566, 567, 623, 622), (643, 642, 644, 645), (570, 571, 625, 624), (548, 565, 603, 606), (588, 548, 606, 640), (565, 572, 626, 603), (564, 549, 607, 602), (549, 589, 641, 607), (573, 564, 602, 627), (550, 569, 605, 608), (569, 574, 628, 605), (568, 551, 609, 604), (575, 568, 604, 629), (642, 550, 608, 644), (574, 570, 624, 628), (571, 575, 629, 625), (572, 566, 622, 626), (587, 586, 610, 611), (538, 539, 591, 590), (567, 573, 627, 623), (552, 560, 612, 613), (551, 643, 645, 609), (647, 646, 648, 654, 655, 649), (650, 651, 653, 652), (652, 653, 655, 654), (657, 659, 665, 664, 658, 656), (661, 660, 662, 663), (660, 664, 665, 662), (653, 651, 663, 662), (651, 650, 661, 663), (652, 654, 664, 660), (655, 653, 662, 665), (648, 646, 656, 658), (647, 649, 659, 657), (654, 648, 658, 664), (649, 655, 665, 659), (646, 647, 657, 656), (650, 652, 660, 661), (668, 673, 672, 669), (670, 668, 669, 671), (666, 670, 671, 667), (673, 676, 677, 672), (674, 675, 677, 676), (684, 685, 678, 679), (680, 682, 685, 684), (681, 683, 682, 680), (679, 678, 688, 686), (687, 686, 688, 689), (670, 666, 681, 680), (667, 671, 682, 683), (674, 676, 686, 687), (666, 667, 683, 681), (677, 675, 689, 688), (673, 668, 684, 679), (675, 674, 687, 689), (669, 672, 678, 685), (676, 673, 679, 686), (672, 677, 688, 678), (668, 670, 680, 684), (671, 669, 685, 682), (691, 693, 703, 702, 692, 690), (694, 705, 704, 695), (696, 709, 708, 697), (750, 696, 697, 751), (718, 694, 695, 719), (698, 700, 701, 699), (700, 702, 703, 701), (712, 713, 704, 705), (714, 715, 708, 709), (711, 715, 714, 710), (707, 713, 712, 706), (716, 718, 719, 717), (721, 720, 722, 738, 739, 723), (728, 729, 724, 725), (730, 731, 726, 727), (752, 753, 731, 730), (748, 749, 729, 728), (735, 737, 736, 734), (734, 736, 739, 738), (744, 725, 724, 745), (746, 727, 726, 747), (743, 742, 746, 747), (741, 740, 744, 745), (732, 733, 749, 748), (701, 736, 737, 699), (699, 737, 735, 698), (700, 734, 738, 702), (703, 739, 736, 701), (692, 722, 720, 690), (691, 721, 723, 693), (702, 738, 722, 692), (693, 723, 739, 703), (716, 732, 748, 718), (719, 749, 733, 717), (706, 740, 741, 707), (751, 753, 752, 750), (710, 742, 743, 711), (694, 728, 725, 705), (718, 748, 728, 694), (705, 725, 744, 712), (704, 724, 729, 695), (695, 729, 749, 719), (713, 745, 724, 704), (696, 730, 727, 709), (709, 727, 746, 714), (708, 726, 731, 697), (715, 747, 726, 708), (750, 752, 730, 696), (714, 746, 742, 710), (711, 743, 747, 715), (712, 744, 740, 706), (717, 733, 732, 716), (690, 720, 721, 691), (707, 741, 745, 713), (698, 735, 734, 700), (697, 731, 753, 751), (755, 757, 763, 762, 756, 754), (758, 760, 761, 759), (760, 762, 763, 761), (765, 764, 766, 772, 773, 767), (769, 771, 770, 768), (768, 770, 773, 772), (761, 770, 771, 759), (759, 771, 769, 758), (760, 768, 772, 762), (763, 773, 770, 761), (756, 766, 764, 754), (755, 765, 767, 757), (762, 772, 766, 756), (757, 767, 773, 763), (754, 764, 765, 755), (758, 769, 768, 760), (775, 777, 783, 782, 776, 774), (778, 780, 781, 779), (780, 782, 783, 781), (785, 784, 786, 792, 793, 787), (789, 791, 790, 788), (788, 790, 793, 792), (781, 790, 791, 779), (779, 791, 789, 778), (780, 788, 792, 782), (783, 793, 790, 781), (776, 786, 784, 774), (775, 785, 787, 777), (782, 792, 786, 776), (777, 787, 793, 783), (774, 784, 785, 775), (778, 789, 788, 780), (794, 797, 796, 795), (804, 794, 795, 805), (800, 801, 796, 797), (799, 801, 800, 798), (802, 804, 805, 803), (808, 809, 806, 807), (816, 817, 809, 808), (814, 807, 806, 815), (813, 812, 814, 815), (810, 811, 817, 816), (802, 810, 816, 804), (805, 817, 811, 803), (798, 812, 813, 799), (794, 808, 807, 797), (804, 816, 808, 794), (797, 807, 814, 800), (796, 806, 809, 795), (795, 809, 817, 805), (801, 815, 806, 796), (800, 814, 812, 798), (803, 811, 810, 802), (799, 813, 815, 801), (819, 821, 827, 826, 820, 818), (822, 824, 825, 823), (824, 826, 827, 825), (829, 828, 830, 836, 837, 831), (833, 835, 834, 832), (832, 834, 837, 836), (825, 834, 835, 823), (823, 835, 833, 822), (824, 832, 836, 826), (827, 837, 834, 825), (820, 830, 828, 818), (819, 829, 831, 821), (826, 836, 830, 820), (821, 831, 837, 827), (818, 828, 829, 819), (822, 833, 832, 824), (839, 841, 847, 846, 840, 838), (842, 844, 845, 843), (844, 846, 847, 845), (849, 848, 850, 856, 857, 851), (853, 855, 854, 852), (852, 854, 857, 856), (845, 854, 855, 843), (843, 855, 853, 842), (844, 852, 856, 846), (847, 857, 854, 845), (840, 850, 848, 838), (839, 849, 851, 841), (846, 856, 850, 840), (841, 851, 857, 847), (838, 848, 849, 839), (842, 853, 852, 844), (858, 861, 860, 859), (868, 858, 859, 869), (864, 865, 860, 861), (863, 865, 864, 862), (866, 868, 869, 867), (872, 873, 870, 871), (880, 881, 873, 872), (878, 871, 870, 879), (877, 876, 878, 879), (874, 875, 881, 880), (866, 874, 880, 868), (869, 881, 875, 867), (862, 876, 877, 863), (858, 872, 871, 861), (868, 880, 872, 858), (861, 871, 878, 864), (860, 870, 873, 859), (859, 873, 881, 869), (865, 879, 870, 860), (864, 878, 876, 862), (867, 875, 874, 866), (863, 877, 879, 865), (883, 882, 884, 890, 891, 885), (886, 887, 889, 888), (888, 889, 891, 890), (893, 895, 901, 900, 894, 892), (897, 896, 898, 899), (896, 900, 901, 898), (889, 887, 899, 898), (887, 886, 897, 899), (888, 890, 900, 896), (891, 889, 898, 901), (884, 882, 892, 894), (883, 885, 895, 893), (890, 884, 894, 900), (885, 891, 901, 895), (882, 883, 893, 892), (886, 888, 896, 897), (902, 903, 904, 905), (918, 919, 903, 902), (908, 905, 904, 909), (907, 906, 908, 909), (912, 911, 910, 913), (920, 912, 913, 921), (916, 917, 910, 911), (915, 917, 916, 914), (919, 918, 920, 921), (906, 907, 915, 914), (902, 905, 911, 912), (905, 908, 916, 911), (904, 903, 913, 910), (909, 904, 910, 917), (918, 902, 912, 920), (908, 906, 914, 916), (907, 909, 917, 915), (903, 919, 921, 913)])
me_cylinder.polygons.foreach_set('material_index', [0, 0, 0, 0, 0, 0, 0, 0, 1, 0, 0, 0, 0, 0, 0, 0, 0, 0, 0, 0, 0, 0, 0, 1, 0, 0, 0, 0, 0, 0, 0, 0, 0, 0, 0, 0, 0, 0, 1, 0, 0, 0, 0, 0, 0, 0, 0, 0, 0, 0, 0, 0, 0, 1, 0, 0, 0, 0, 0, 0, 2, 2, 2, 2, 2, 2, 2, 2, 2, 2, 2, 2, 2, 2, 2, 2, 2, 2, 2, 2, 2, 2, 2, 2, 2, 2, 2, 2, 2, 2, 2, 2, 2, 2, 2, 2, 2, 2, 2, 2, 2, 2, 2, 2, 2, 2, 2, 2, 2, 2, 2, 2, 2, 2, 2, 2, 2, 2, 2, 2, 2, 2, 2, 2, 2, 2, 2, 2, 2, 2, 2, 2, 2, 2, 2, 2, 2, 2, 2, 2, 2, 2, 2, 2, 2, 2, 2, 2, 2, 2, 2, 2, 2, 2, 2, 2, 2, 2, 2, 2, 2, 2, 0, 0, 0, 0, 0, 0, 0, 0, 1, 0, 0, 0, 0, 0, 0, 0, 0, 0, 0, 0, 0, 0, 0, 1, 0, 0, 0, 0, 0, 0, 0, 0, 0, 0, 0, 0, 0, 0, 1, 0, 0, 0, 0, 0, 0, 0, 0, 0, 0, 0, 0, 0, 0, 1, 0, 0, 0, 0, 0, 0, 0, 0, 0, 0, 0, 0, 0, 0, 1, 0, 0, 0, 0, 0, 0, 0, 0, 0, 0, 0, 0, 0, 0, 1, 0, 0, 0, 0, 0, 0, 0, 0, 0, 0, 0, 0, 0, 0, 1, 0, 0, 0, 0, 0, 0, 0, 0, 0, 0, 0, 0, 0, 0, 1, 0, 0, 0, 0, 0, 0, 0, 0, 0, 0, 0, 0, 0, 0, 0, 0, 0, 0, 0, 0, 0, 0, 0, 0, 0, 0, 0, 0, 0, 0, 0, 0, 0, 0, 0, 0, 0, 0, 0, 0, 0, 0, 0, 0, 0, 0, 0, 0, 0, 0, 0, 0, 0, 0, 0, 0, 0, 0, 0, 0, 0, 0, 0, 0, 0, 0, 0, 0, 0, 0, 0, 0, 0, 0, 0, 0, 0, 0, 0, 0, 0, 0, 0, 0, 0, 0, 0, 0, 0, 0, 0, 0, 0, 0, 0, 0, 0, 0, 0, 0, 0, 0, 0, 0, 0, 0, 0, 0, 0, 0, 0, 0, 0, 0, 0, 0, 0, 0, 0, 0, 0, 0, 0, 0, 0, 0, 0, 0, 0, 0, 0, 0, 0, 0, 0, 0, 0, 0, 0, 0, 0, 0, 0, 0, 0, 0, 0, 0, 0, 0, 0, 0, 0, 0, 0, 0, 0, 0, 0, 0, 0, 0, 0, 0, 0, 0, 0, 0, 0, 0, 0, 0, 0, 0, 0, 0, 0, 0, 0, 0, 0, 0, 0, 0, 0, 0, 0, 0, 0, 0, 0, 0, 0, 0, 0, 0, 0, 0, 0, 0, 0, 0, 0, 0, 0, 0, 0, 0, 0, 0, 0, 0, 0, 0, 0, 0, 0, 0, 0, 0, 0, 0, 0, 0, 0, 0, 0, 0, 0, 0, 0, 0, 0, 0, 0, 0, 0, 0, 0, 0, 0, 0, 0, 0, 0, 0, 0, 0, 0, 0, 0, 0, 0, 0, 0, 0, 0, 0, 0, 0, 0, 0, 0, 0, 0, 0, 0, 0, 0, 0, 0, 0, 0, 0, 0, 0, 0, 0, 0, 0, 0, 0, 0, 0, 0, 0, 0, 0, 0, 0, 0, 0, 0, 0, 0, 0, 0, 0, 0, 0, 0, 0, 0, 0, 0, 0, 0, 0, 0, 0, 0, 0, 0, 0, 0, 0, 0, 0, 0, 0, 0, 0, 0, 0, 0, 0, 0, 0, 0, 0, 0, 0, 0, 0, 0, 0, 0, 0, 0, 0, 0, 0, 0, 0, 0, 0, 0, 0, 0, 0, 0, 0, 0, 0, 0, 0, 0, 0, 0, 0, 0, 0, 0, 0, 0, 0, 0, 0, 0, 0, 0, 0, 0, 0, 0, 0, 0, 0, 0, 0, 0, 0, 0, 0, 0, 0, 0, 0, 0, 0, 0, 0, 0, 0, 0, 0, 0, 0, 0, 0, 0, 0, 0, 0, 0, 0, 0, 0, 0, 0, 0, 0, 0, 0, 0, 0, 0, 0, 0, 0, 0, 0, 0, 0, 0, 0, 0, 0, 0, 0, 0, 0, 0, 0, 0, 0, 0, 0, 0, 0, 0, 0, 0, 0, 0, 0, 0, 0, 0, 0, 0, 0, 0, 0, 0, 0, 0, 0, 0, 0, 0, 0, 0, 0, 0, 0, 0, 0, 0, 0, 0, 0, 0, 0, 0, 0, 0, 0, 0, 0, 0, 0, 0, 0, 0, 0, 0, 0, 0, 0, 0, 0, 0, 0, 0, 0, 0, 0, 0, 0, 0, 0, 0, 0, 0, 0, 0, 0, 0, 0, 0, 0, 0, 0, 0, 0, 0, 0, 0, 0, 0, 0, 0, 0, 0, 0, 0, 0])
me_cylinder.materials.append(mat_wood)
me_cylinder.materials.append(mat_lightwood)
me_cylinder.materials.append(mat_string)
me_cylinder.materials.append(mat_darkwood)
me_cylinder.use_remesh_preserve_volume = False
me_cylinder.use_remesh_preserve_attributes = False
me_cylinder.use_mirror_vertex_groups = False
me_cylinder.update()

# ---- objects
ob_dock_long = bpy.data.objects.new('Dock_Long', me_cylinder)

# ---- transforms, parenting, visibility, modifiers, constraints
ob_dock_long.location = (0.0, 0.0, 0.0)
ob_dock_long.lineart.crease_threshold = 0.0

# ---- collection membership
col_dock_long.objects.link(ob_dock_long)

# ---- scene / render settings (as saved in the file)
scene.frame_start = 1; scene.frame_end = 250; scene.frame_set(0)
scene.render.engine = 'CYCLES'
scene.render.resolution_x = 1000
scene.render.resolution_y = 1000
scene.render.dither_intensity = 0.0
scene.cycles.samples = 200
scene.cycles.sampling_pattern = 'TABULATED_SOBOL'
scene.cycles.light_sampling_threshold = 0.0
scene.cycles.use_adaptive_sampling = False
scene.cycles.use_light_tree = False
scene.cycles.caustics_reflective = False
scene.cycles.caustics_refractive = False
scene.cycles.blur_glossy = 0.0
scene.cycles.max_bounces = 2
scene.cycles.pixel_filter_type = 'GAUSSIAN'
scene.cycles.sample_clamp_indirect = 0.0
scene.view_settings.view_transform = 'Standard'
bpy.context.view_layer.update()

# ---- added for rendering (the .blend has no active camera): camera
cam_auto = bpy.data.cameras.new('AutoCamera')
cam_auto.lens = 50.0
cam_auto.sensor_width = 36.0
cam_auto.clip_end = 1000.0
ob_auto_camera = bpy.data.objects.new('AutoCamera', cam_auto)
scene.collection.objects.link(ob_auto_camera)
ob_auto_camera.location = (5.61339, -6.76202, 4.55119)
ob_auto_camera.rotation_euler = (1.09748, -7.21219e-08, 0.694738)
scene.camera = ob_auto_camera
bpy.context.view_layer.update()
